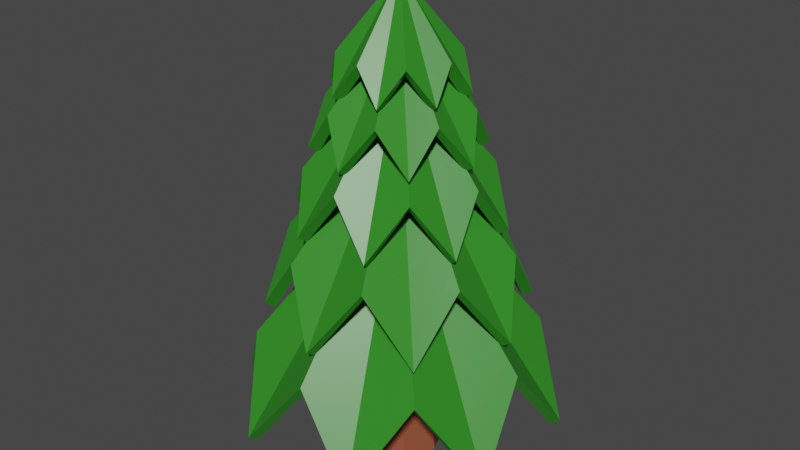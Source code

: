 # Source: pineTree.blend  (saved by Blender 2.93.20; exported with 4.5.12 LTS)
import bpy
from mathutils import Matrix  # noqa: F401  (used for matrix-valued properties, if any)

bpy.ops.wm.read_factory_settings(use_empty=True)
scene = bpy.context.scene
scene.name = 'Scene'

# ---- collections
col_collection = bpy.data.collections.new('Collection'); scene.collection.children.link(col_collection)

# ---- materials (node trees are filled in below, after node groups)
mat_green = bpy.data.materials.new('green')
mat_green.alpha_threshold = 0.0
mat_green.use_transparent_shadow = False
mat_green.line_color = (0.0, 0.0, 0.0, 1.0)
mat_trunk = bpy.data.materials.new('trunk')
mat_trunk.use_transparent_shadow = False

# ---- material node trees
mat_green.use_nodes = True; mat_green.node_tree.nodes.clear()
_N = mat_green.node_tree.nodes; _L = mat_green.node_tree.links
n0 = _N.new('ShaderNodeOutputMaterial'); n0.name = 'Material Output'; n0.location = (300, 300)
n1 = _N.new('ShaderNodeBsdfPrincipled'); n1.name = 'Principled BSDF'; n1.location = (10, 300)
n1.distribution = 'GGX'
n1.subsurface_method = 'BURLEY'
n1.inputs[0].default_value = (0.03155, 0.2474, 0.01887, 1.0)
n1.inputs[2].default_value = 0.4
n1.inputs[3].default_value = 1.45
n1.inputs[27].default_value = (0.0, 0.0, 0.0, 1.0)
n1.inputs[28].default_value = 1.0
_L.new(n1.outputs[0], n0.inputs[0])
n0.is_active_output = True
mat_trunk.use_nodes = True; mat_trunk.node_tree.nodes.clear()
_N = mat_trunk.node_tree.nodes; _L = mat_trunk.node_tree.links
n0 = _N.new('ShaderNodeBsdfPrincipled'); n0.name = 'Principled BSDF'; n0.location = (10, 300)
n0.distribution = 'GGX'
n0.subsurface_method = 'BURLEY'
n0.inputs[0].default_value = (0.2954, 0.07812, 0.0372, 1.0)
n0.inputs[3].default_value = 1.45
n0.inputs[27].default_value = (0.0, 0.0, 0.0, 1.0)
n0.inputs[28].default_value = 1.0
n1 = _N.new('ShaderNodeOutputMaterial'); n1.name = 'Material Output'; n1.location = (300, 300)
_L.new(n0.outputs[0], n1.inputs[0])
n1.is_active_output = True

# ---- world
world_world = bpy.data.worlds.new('World'); scene.world = world_world
world_world.use_nodes = True; world_world.node_tree.nodes.clear()
_N = world_world.node_tree.nodes; _L = world_world.node_tree.links
n0 = _N.new('ShaderNodeOutputWorld'); n0.name = 'World Output'; n0.location = (300, 300)
n1 = _N.new('ShaderNodeBackground'); n1.name = 'Background'; n1.location = (10, 300)
n1.inputs[0].default_value = (0.05088, 0.05088, 0.05088, 1.0)
_L.new(n1.outputs[0], n0.inputs[0])
n0.is_active_output = True
world_world.color = (0.05088, 0.05088, 0.05088)
world_world.use_sun_shadow = False
world_world.sun_shadow_jitter_overblur = 0.0

# ---- meshes
me_circle = bpy.data.meshes.new('Circle')
me_circle.from_pydata([(0.0, 1.0, 0.0), (-0.4477, 1.081, -0.57), (-0.7071, 0.7071, 0.0), (-1.081, 0.4477, -0.57), (-1.0, -4.371e-08, 0.0), (-1.081, -0.4477, -0.57), (-0.7071, -0.7071, 0.0), (-0.4477, -1.081, -0.57), (8.742e-08, -1.0, 0.0), (0.4477, -1.081, -0.57), (0.7071, -0.7071, 0.0), (1.081, -0.4477, -0.57), (1.0, 1.192e-08, 0.0), (1.081, 0.4477, -0.57), (0.7071, 0.7071, 0.0), (0.4477, 1.081, -0.57), (9.313e-09, 7.451e-09, 1.214)], [], [(11, 16, 10), (4, 16, 3), (12, 16, 11), (5, 16, 4), (13, 16, 12), (6, 16, 5), (14, 16, 13), (7, 16, 6), (15, 16, 14), (8, 16, 7), (1, 16, 0), (0, 16, 15), (9, 16, 8), (2, 16, 1), (10, 16, 9), (3, 16, 2)])
me_circle.polygons.foreach_set('use_smooth', [True] * 16)
_uv = me_circle.uv_layers.new(name='UVMap')
_uv.uv.foreach_set('vector', [0.0, 0.0, 0.0, 0.0, 0.0, 0.0, 0.0, 0.0, 0.0, 0.0, 0.0, 0.0, 0.0, 0.0, 0.0, 0.0, 0.0, 0.0, 0.0, 0.0, 0.0, 0.0, 0.0, 0.0, 0.0, 0.0, 0.0, 0.0, 0.0, 0.0, 0.0, 0.0, 0.0, 0.0, 0.0, 0.0, 0.0, 0.0, 0.0, 0.0, 0.0, 0.0, 0.0, 0.0, 0.0, 0.0, 0.0, 0.0, 0.0, 0.0, 0.0, 0.0, 0.0, 0.0, 0.0, 0.0, 0.0, 0.0, 0.0, 0.0, 0.0, 0.0, 0.0, 0.0, 0.0, 0.0, 0.0, 0.0, 0.0, 0.0, 0.0, 0.0, 0.0, 0.0, 0.0, 0.0, 0.0, 0.0, 0.0, 0.0, 0.0, 0.0, 0.0, 0.0, 0.0, 0.0, 0.0, 0.0, 0.0, 0.0, 0.0, 0.0, 0.0, 0.0, 0.0, 0.0])
me_circle.materials.append(mat_green)
me_circle.use_remesh_fix_poles = True
me_circle.use_remesh_preserve_attributes = False
me_circle.update()
me_circle_001 = bpy.data.meshes.new('Circle.001')
me_circle_001.from_pydata([(-2.38e-09, 0.3245, 0.0), (-0.2294, 0.2294, 0.0), (-0.3245, -2.425e-08, 0.0), (-0.2294, -0.2294, 0.0), (2.599e-08, -0.3245, 0.0), (0.2294, -0.2294, 0.0), (0.3245, -6.197e-09, 0.0), (0.2294, 0.2294, 0.0), (3.725e-09, -3.26e-08, 3.322)], [], [(2, 8, 1), (7, 8, 6), (5, 8, 4), (3, 8, 2), (1, 8, 0), (0, 8, 7), (6, 8, 5), (4, 8, 3)])
_uv = me_circle_001.uv_layers.new(name='UVMap')
_uv.uv.foreach_set('vector', [0.0, 0.0, 0.0, 0.0, 0.0, 0.0, 0.0, 0.0, 0.0, 0.0, 0.0, 0.0, 0.0, 0.0, 0.0, 0.0, 0.0, 0.0, 0.0, 0.0, 0.0, 0.0, 0.0, 0.0, 0.0, 0.0, 0.0, 0.0, 0.0, 0.0, 0.0, 0.0, 0.0, 0.0, 0.0, 0.0, 0.0, 0.0, 0.0, 0.0, 0.0, 0.0, 0.0, 0.0, 0.0, 0.0, 0.0, 0.0])
me_circle_001.materials.append(mat_trunk)
me_circle_001.use_remesh_fix_poles = True
me_circle_001.use_remesh_preserve_attributes = False
me_circle_001.update()

# ---- objects
ob_leaves = bpy.data.objects.new('leaves', me_circle)
ob_empty = bpy.data.objects.new('Empty', None)
ob_branches = bpy.data.objects.new('branches', me_circle_001)

# ---- transforms, parenting, visibility, modifiers, constraints
ob_leaves.location = (0.0, 0.0, 0.9299)
_m = ob_leaves.modifiers.new('Array', 'ARRAY')
_m.count = 5
_m.use_relative_offset = False
_m.use_object_offset = True
_m.offset_object = ob_empty
_m = ob_leaves.modifiers.new('Solidify', 'SOLIDIFY')
_m.thickness = 0.08
_m = ob_leaves.modifiers.new('EdgeSplit', 'EDGE_SPLIT')
_m.use_edge_sharp = False
ob_empty.location = (0.0, 0.0, 1.614)
ob_empty.rotation_euler = (0.0, -0.0, 0.3927)
ob_empty.scale = (0.7971, 0.7971, 0.7971)
ob_branches.location = (0.0, 0.0, 0.0)

# ---- collection membership
col_collection.objects.link(ob_leaves)
col_collection.objects.link(ob_empty)
col_collection.objects.link(ob_branches)

# ---- scene / render settings (as saved in the file)
scene.frame_start = 1; scene.frame_end = 250; scene.frame_set(1)
scene.render.engine = 'BLENDER_EEVEE_NEXT'
scene.cycles.use_denoising = False
scene.cycles.samples = 128
scene.cycles.sampling_pattern = 'TABULATED_SOBOL'
scene.cycles.use_adaptive_sampling = False
scene.cycles.use_light_tree = False
scene.view_settings.view_transform = 'Filmic'
bpy.context.view_layer.update()

# ---- added for rendering (the .blend has no active camera and no usable light): camera, sun
cam_auto = bpy.data.cameras.new('AutoCamera')
cam_auto.lens = 50.0
cam_auto.sensor_width = 36.0
cam_auto.clip_end = 1000.0
ob_auto_camera = bpy.data.objects.new('AutoCamera', cam_auto)
scene.collection.objects.link(ob_auto_camera)
ob_auto_camera.location = (4.25116, -5.10139, 5.11604)
ob_auto_camera.rotation_euler = (1.09748, -7.21219e-08, 0.694738)
scene.camera = ob_auto_camera
light_auto_sun = bpy.data.lights.new('AutoSun', 'SUN')
light_auto_sun.energy = 3.0
light_auto_sun.angle = 0.0523599
ob_auto_sun = bpy.data.objects.new('AutoSun', light_auto_sun)
scene.collection.objects.link(ob_auto_sun)
ob_auto_sun.rotation_euler = (0.872665, 0.174533, 0.523599)
bpy.context.view_layer.update()
